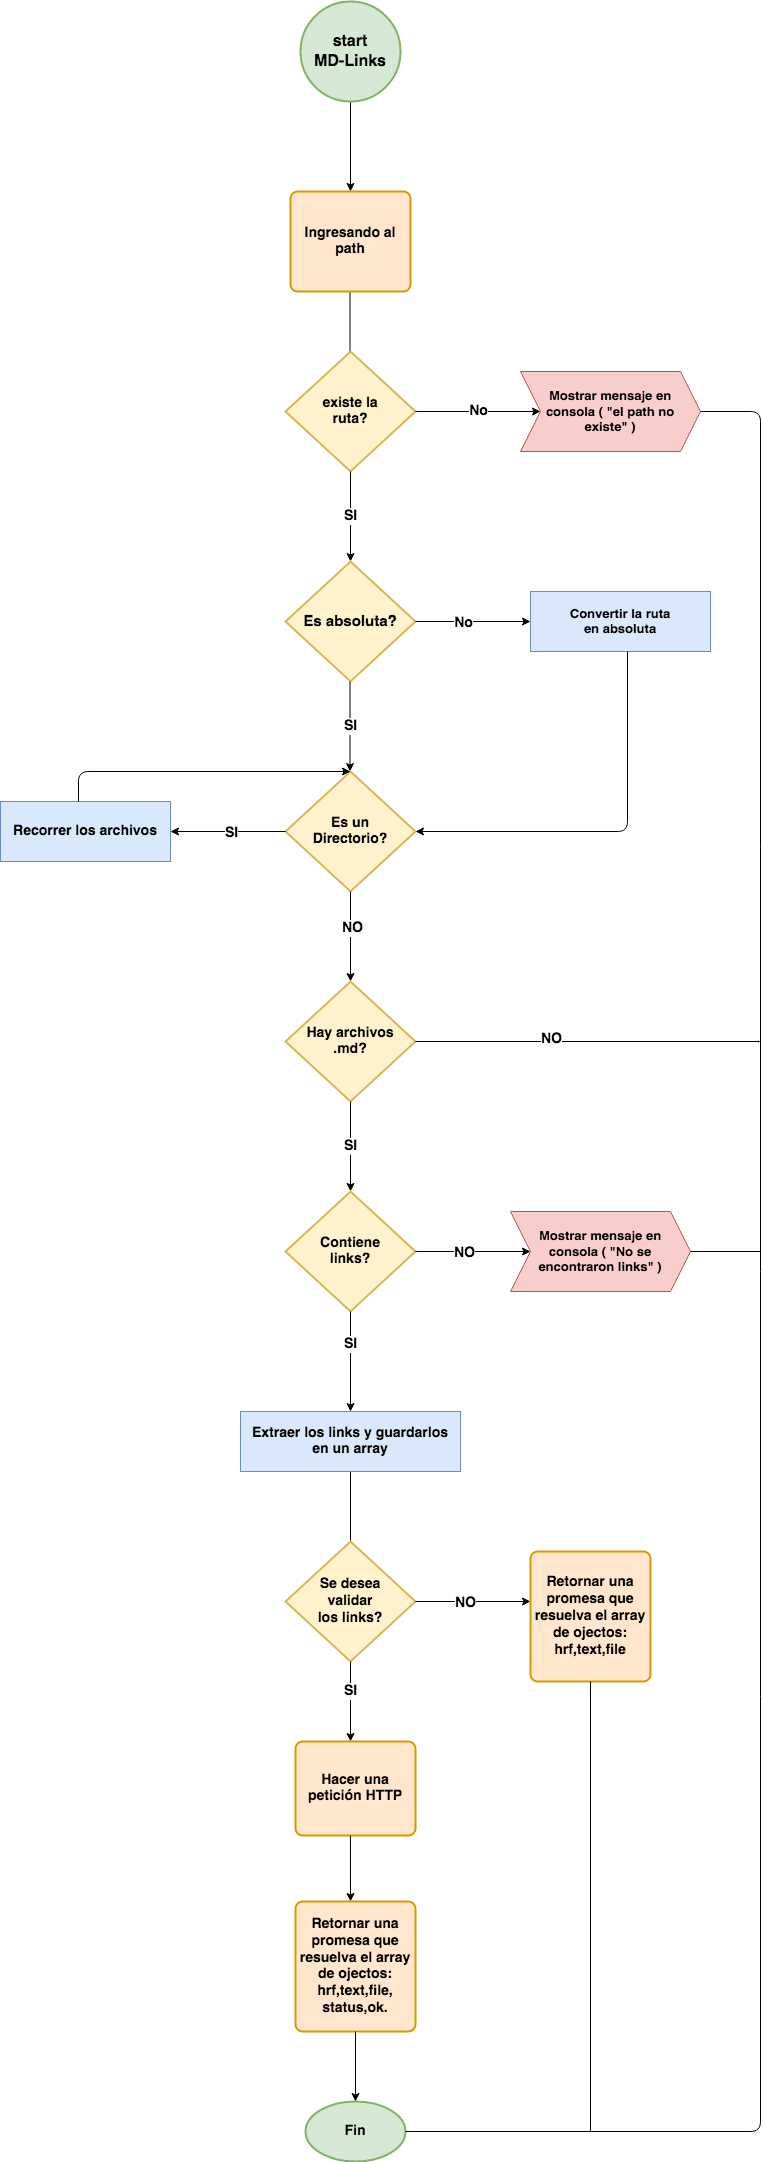

The diagram above was exported from draw.io. Its source (the exported page's mxGraphModel, read from the mxfile embedded in the PNG):
<mxGraphModel dx="742" dy="437" grid="1" gridSize="10" guides="1" tooltips="1" connect="1" arrows="1" fold="1" page="1" pageScale="1" pageWidth="827" pageHeight="1169" math="0" shadow="0">
  <root>
    <mxCell id="0" />
    <mxCell id="1" parent="0" />
    <mxCell id="Nhodesy81nmaIDaul8mD-3" value="" style="edgeStyle=orthogonalEdgeStyle;rounded=0;orthogonalLoop=1;jettySize=auto;html=1;" parent="1" source="Nhodesy81nmaIDaul8mD-1" edge="1">
      <mxGeometry relative="1" as="geometry">
        <mxPoint x="390" y="210" as="targetPoint" />
      </mxGeometry>
    </mxCell>
    <mxCell id="Nhodesy81nmaIDaul8mD-1" value="&lt;div style=&quot;font-size: 16px&quot;&gt;&lt;font style=&quot;font-size: 16px&quot;&gt;&lt;b&gt;start&lt;/b&gt;&lt;/font&gt;&lt;/div&gt;&lt;div style=&quot;font-size: 16px&quot;&gt;&lt;font style=&quot;font-size: 16px&quot;&gt;&lt;b&gt;MD-Links&lt;br&gt;&lt;/b&gt;&lt;/font&gt;&lt;/div&gt;" style="strokeWidth=2;html=1;shape=mxgraph.flowchart.start_2;whiteSpace=wrap;fillColor=#d5e8d4;strokeColor=#82b366;" parent="1" vertex="1">
      <mxGeometry x="340" y="20" width="100" height="100" as="geometry" />
    </mxCell>
    <mxCell id="Nhodesy81nmaIDaul8mD-4" value="" style="endArrow=none;html=1;entryX=0.5;entryY=1;entryDx=0;entryDy=0;" parent="1" edge="1">
      <mxGeometry width="50" height="50" relative="1" as="geometry">
        <mxPoint x="389.5" y="380" as="sourcePoint" />
        <mxPoint x="389.5" y="310" as="targetPoint" />
      </mxGeometry>
    </mxCell>
    <mxCell id="Nhodesy81nmaIDaul8mD-5" value="&lt;div style=&quot;font-size: 14px&quot;&gt;&lt;font style=&quot;font-size: 14px&quot;&gt;&lt;b&gt;existe la&lt;/b&gt;&lt;/font&gt;&lt;/div&gt;&lt;div style=&quot;font-size: 14px&quot;&gt;&lt;font style=&quot;font-size: 14px&quot;&gt;&lt;b&gt;ruta?&lt;br&gt;&lt;/b&gt;&lt;/font&gt;&lt;/div&gt;" style="strokeWidth=2;html=1;shape=mxgraph.flowchart.decision;whiteSpace=wrap;fillColor=#fff2cc;strokeColor=#d6b656;" parent="1" vertex="1">
      <mxGeometry x="325" y="370" width="130" height="120" as="geometry" />
    </mxCell>
    <mxCell id="Nhodesy81nmaIDaul8mD-6" value="&lt;font style=&quot;font-size: 14px&quot;&gt;&lt;b&gt;No&lt;/b&gt;&lt;/font&gt;" style="endArrow=classic;html=1;exitX=1;exitY=0.5;exitDx=0;exitDy=0;exitPerimeter=0;" parent="1" source="Nhodesy81nmaIDaul8mD-5" edge="1">
      <mxGeometry width="50" height="50" relative="1" as="geometry">
        <mxPoint x="460" y="430" as="sourcePoint" />
        <mxPoint x="580" y="430" as="targetPoint" />
      </mxGeometry>
    </mxCell>
    <mxCell id="Nhodesy81nmaIDaul8mD-7" value="&lt;font size=&quot;1&quot;&gt;&lt;b style=&quot;font-size: 14px&quot;&gt;SI&lt;/b&gt;&lt;/font&gt;" style="endArrow=classic;html=1;exitX=0.5;exitY=1;exitDx=0;exitDy=0;exitPerimeter=0;" parent="1" source="Nhodesy81nmaIDaul8mD-5" edge="1">
      <mxGeometry width="50" height="50" relative="1" as="geometry">
        <mxPoint x="380" y="580" as="sourcePoint" />
        <mxPoint x="390" y="580" as="targetPoint" />
      </mxGeometry>
    </mxCell>
    <mxCell id="Nhodesy81nmaIDaul8mD-8" value="&lt;div style=&quot;font-size: 13px&quot;&gt;&lt;font style=&quot;font-size: 13px&quot;&gt;&lt;b&gt;Mostrar mensaje en &lt;br&gt;&lt;/b&gt;&lt;/font&gt;&lt;/div&gt;&lt;div style=&quot;font-size: 13px&quot;&gt;&lt;font style=&quot;font-size: 13px&quot;&gt;&lt;b&gt;consola ( &quot;el path no&lt;/b&gt;&lt;/font&gt;&lt;/div&gt;&lt;div style=&quot;font-size: 13px&quot;&gt;&lt;font style=&quot;font-size: 13px&quot;&gt;&lt;b&gt;existe&quot; )&lt;br&gt;&lt;/b&gt;&lt;/font&gt;&lt;/div&gt;" style="shape=step;perimeter=stepPerimeter;whiteSpace=wrap;html=1;fixedSize=1;fillColor=#f8cecc;strokeColor=#b85450;" parent="1" vertex="1">
      <mxGeometry x="560" y="390" width="180" height="80" as="geometry" />
    </mxCell>
    <mxCell id="Nhodesy81nmaIDaul8mD-10" value="&lt;font style=&quot;font-size: 15px&quot;&gt;&lt;b&gt;Es absoluta?&lt;/b&gt;&lt;/font&gt;" style="strokeWidth=2;html=1;shape=mxgraph.flowchart.decision;whiteSpace=wrap;fillColor=#fff2cc;strokeColor=#d6b656;" parent="1" vertex="1">
      <mxGeometry x="325" y="580" width="130" height="120" as="geometry" />
    </mxCell>
    <mxCell id="Nhodesy81nmaIDaul8mD-11" value="" style="endArrow=classic;html=1;exitX=1;exitY=0.5;exitDx=0;exitDy=0;exitPerimeter=0;" parent="1" source="Nhodesy81nmaIDaul8mD-10" edge="1">
      <mxGeometry width="50" height="50" relative="1" as="geometry">
        <mxPoint x="480" y="770" as="sourcePoint" />
        <mxPoint x="570" y="640" as="targetPoint" />
      </mxGeometry>
    </mxCell>
    <mxCell id="Nhodesy81nmaIDaul8mD-14" value="&lt;font size=&quot;1&quot;&gt;&lt;b style=&quot;font-size: 14px&quot;&gt;No&lt;/b&gt;&lt;/font&gt;" style="edgeLabel;html=1;align=center;verticalAlign=middle;resizable=0;points=[];" parent="Nhodesy81nmaIDaul8mD-11" vertex="1" connectable="0">
      <mxGeometry x="-0.1826" y="-1" relative="1" as="geometry">
        <mxPoint as="offset" />
      </mxGeometry>
    </mxCell>
    <mxCell id="Nhodesy81nmaIDaul8mD-12" value="&lt;div style=&quot;font-size: 14px&quot;&gt;&lt;font style=&quot;font-size: 14px&quot;&gt;&lt;b&gt;Ingresando al&lt;/b&gt;&lt;/font&gt;&lt;/div&gt;&lt;div style=&quot;font-size: 14px&quot;&gt;&lt;font style=&quot;font-size: 14px&quot;&gt;&lt;b&gt;path&lt;br&gt;&lt;/b&gt;&lt;/font&gt;&lt;/div&gt;" style="rounded=1;whiteSpace=wrap;html=1;absoluteArcSize=1;arcSize=14;strokeWidth=2;fillColor=#ffe6cc;strokeColor=#d79b00;" parent="1" vertex="1">
      <mxGeometry x="330" y="210" width="120" height="100" as="geometry" />
    </mxCell>
    <mxCell id="Nhodesy81nmaIDaul8mD-13" value="&lt;div style=&quot;font-size: 13px&quot;&gt;&lt;font style=&quot;font-size: 13px&quot;&gt;&lt;b&gt;Convertir la ruta &lt;br&gt;&lt;/b&gt;&lt;/font&gt;&lt;/div&gt;&lt;div style=&quot;font-size: 13px&quot;&gt;&lt;font style=&quot;font-size: 13px&quot;&gt;&lt;b&gt;en absoluta&lt;/b&gt;&lt;/font&gt;&lt;/div&gt;" style="rounded=0;whiteSpace=wrap;html=1;fillColor=#dae8fc;strokeColor=#6c8ebf;" parent="1" vertex="1">
      <mxGeometry x="570" y="610" width="180" height="60" as="geometry" />
    </mxCell>
    <mxCell id="Nhodesy81nmaIDaul8mD-15" value="&lt;font size=&quot;1&quot;&gt;&lt;b style=&quot;font-size: 14px&quot;&gt;SI&lt;/b&gt;&lt;/font&gt;" style="endArrow=classic;html=1;exitX=0.5;exitY=1;exitDx=0;exitDy=0;exitPerimeter=0;" parent="1" edge="1">
      <mxGeometry width="50" height="50" relative="1" as="geometry">
        <mxPoint x="389.5" y="700" as="sourcePoint" />
        <mxPoint x="389.5" y="790" as="targetPoint" />
      </mxGeometry>
    </mxCell>
    <mxCell id="Nhodesy81nmaIDaul8mD-16" value="&lt;div style=&quot;font-size: 14px&quot;&gt;&lt;font style=&quot;font-size: 14px&quot;&gt;&lt;b&gt;Es un &lt;br&gt;&lt;/b&gt;&lt;/font&gt;&lt;/div&gt;&lt;div style=&quot;font-size: 14px&quot;&gt;&lt;font style=&quot;font-size: 14px&quot;&gt;&lt;b&gt;Directorio?&lt;/b&gt;&lt;/font&gt;&lt;/div&gt;" style="strokeWidth=2;html=1;shape=mxgraph.flowchart.decision;whiteSpace=wrap;fillColor=#fff2cc;strokeColor=#d6b656;" parent="1" vertex="1">
      <mxGeometry x="325" y="790" width="130" height="120" as="geometry" />
    </mxCell>
    <mxCell id="y5ONByVw6qLrIVtaM2cy-1" value="" style="endArrow=classic;html=1;entryX=1;entryY=0.5;entryDx=0;entryDy=0;entryPerimeter=0;" parent="1" target="Nhodesy81nmaIDaul8mD-16" edge="1">
      <mxGeometry width="50" height="50" relative="1" as="geometry">
        <mxPoint x="667" y="670" as="sourcePoint" />
        <mxPoint x="480" y="790" as="targetPoint" />
        <Array as="points">
          <mxPoint x="667" y="850" />
        </Array>
      </mxGeometry>
    </mxCell>
    <mxCell id="y5ONByVw6qLrIVtaM2cy-2" value="" style="endArrow=classic;html=1;exitX=0.5;exitY=1;exitDx=0;exitDy=0;exitPerimeter=0;" parent="1" source="Nhodesy81nmaIDaul8mD-16" edge="1">
      <mxGeometry width="50" height="50" relative="1" as="geometry">
        <mxPoint x="430" y="970" as="sourcePoint" />
        <mxPoint x="390" y="1000" as="targetPoint" />
      </mxGeometry>
    </mxCell>
    <mxCell id="y5ONByVw6qLrIVtaM2cy-4" value="&lt;font size=&quot;1&quot;&gt;&lt;b style=&quot;font-size: 14px&quot;&gt;NO&lt;/b&gt;&lt;/font&gt;" style="edgeLabel;html=1;align=center;verticalAlign=middle;resizable=0;points=[];" parent="y5ONByVw6qLrIVtaM2cy-2" vertex="1" connectable="0">
      <mxGeometry x="-0.2" y="1" relative="1" as="geometry">
        <mxPoint as="offset" />
      </mxGeometry>
    </mxCell>
    <mxCell id="y5ONByVw6qLrIVtaM2cy-3" value="" style="endArrow=classic;html=1;exitX=0;exitY=0.5;exitDx=0;exitDy=0;exitPerimeter=0;" parent="1" source="Nhodesy81nmaIDaul8mD-16" edge="1">
      <mxGeometry width="50" height="50" relative="1" as="geometry">
        <mxPoint x="320" y="850" as="sourcePoint" />
        <mxPoint x="210" y="850" as="targetPoint" />
      </mxGeometry>
    </mxCell>
    <mxCell id="y5ONByVw6qLrIVtaM2cy-5" value="&lt;font style=&quot;font-size: 14px&quot;&gt;&lt;b&gt;SI&lt;/b&gt;&lt;/font&gt;" style="edgeLabel;html=1;align=center;verticalAlign=middle;resizable=0;points=[];" parent="y5ONByVw6qLrIVtaM2cy-3" vertex="1" connectable="0">
      <mxGeometry x="-0.0435" y="1" relative="1" as="geometry">
        <mxPoint as="offset" />
      </mxGeometry>
    </mxCell>
    <mxCell id="y5ONByVw6qLrIVtaM2cy-6" value="&lt;font style=&quot;font-size: 14px&quot;&gt;&lt;b&gt;Recorrer los archivos&lt;/b&gt;&lt;/font&gt;" style="rounded=0;whiteSpace=wrap;html=1;fillColor=#dae8fc;strokeColor=#6c8ebf;" parent="1" vertex="1">
      <mxGeometry x="40" y="820" width="170" height="60" as="geometry" />
    </mxCell>
    <mxCell id="y5ONByVw6qLrIVtaM2cy-8" value="" style="endArrow=classic;html=1;exitX=0.459;exitY=0;exitDx=0;exitDy=0;exitPerimeter=0;entryX=0.5;entryY=0;entryDx=0;entryDy=0;entryPerimeter=0;" parent="1" source="y5ONByVw6qLrIVtaM2cy-6" target="Nhodesy81nmaIDaul8mD-16" edge="1">
      <mxGeometry width="50" height="50" relative="1" as="geometry">
        <mxPoint x="390" y="840" as="sourcePoint" />
        <mxPoint x="380" y="790" as="targetPoint" />
        <Array as="points">
          <mxPoint x="118" y="790" />
        </Array>
      </mxGeometry>
    </mxCell>
    <mxCell id="y5ONByVw6qLrIVtaM2cy-9" value="&lt;div style=&quot;font-size: 14px&quot;&gt;&lt;font style=&quot;font-size: 14px&quot;&gt;&lt;b&gt;Hay archivos&lt;/b&gt;&lt;/font&gt;&lt;/div&gt;&lt;div style=&quot;font-size: 14px&quot;&gt;&lt;font style=&quot;font-size: 14px&quot;&gt;&lt;b&gt;.md?&lt;br&gt;&lt;/b&gt;&lt;/font&gt;&lt;/div&gt;" style="strokeWidth=2;html=1;shape=mxgraph.flowchart.decision;whiteSpace=wrap;fillColor=#fff2cc;strokeColor=#d6b656;" parent="1" vertex="1">
      <mxGeometry x="325" y="1000" width="130" height="120" as="geometry" />
    </mxCell>
    <mxCell id="y5ONByVw6qLrIVtaM2cy-10" value="" style="endArrow=classic;html=1;exitX=1;exitY=0.5;exitDx=0;exitDy=0;exitPerimeter=0;endSize=0;" parent="1" source="y5ONByVw6qLrIVtaM2cy-9" edge="1">
      <mxGeometry width="50" height="50" relative="1" as="geometry">
        <mxPoint x="370" y="1130" as="sourcePoint" />
        <mxPoint x="800" y="1060" as="targetPoint" />
      </mxGeometry>
    </mxCell>
    <mxCell id="y5ONByVw6qLrIVtaM2cy-11" value="&lt;font size=&quot;1&quot;&gt;&lt;b style=&quot;font-size: 14px&quot;&gt;NO&lt;/b&gt;&lt;/font&gt;" style="edgeLabel;html=1;align=center;verticalAlign=middle;resizable=0;points=[];" parent="y5ONByVw6qLrIVtaM2cy-10" vertex="1" connectable="0">
      <mxGeometry x="-0.2174" y="3" relative="1" as="geometry">
        <mxPoint as="offset" />
      </mxGeometry>
    </mxCell>
    <mxCell id="y5ONByVw6qLrIVtaM2cy-12" value="&lt;font size=&quot;1&quot;&gt;&lt;b style=&quot;font-size: 14px&quot;&gt;SI&lt;/b&gt;&lt;/font&gt;" style="endArrow=classic;html=1;exitX=0.5;exitY=1;exitDx=0;exitDy=0;exitPerimeter=0;" parent="1" source="y5ONByVw6qLrIVtaM2cy-9" edge="1">
      <mxGeometry width="50" height="50" relative="1" as="geometry">
        <mxPoint x="370" y="1090" as="sourcePoint" />
        <mxPoint x="390" y="1210" as="targetPoint" />
      </mxGeometry>
    </mxCell>
    <mxCell id="y5ONByVw6qLrIVtaM2cy-14" value="&lt;div&gt;&lt;font style=&quot;font-size: 14px&quot;&gt;&lt;b&gt;Contiene &lt;br&gt;&lt;/b&gt;&lt;/font&gt;&lt;/div&gt;&lt;div&gt;&lt;font style=&quot;font-size: 14px&quot;&gt;&lt;b&gt;links?&lt;/b&gt;&lt;/font&gt;&lt;/div&gt;" style="strokeWidth=2;html=1;shape=mxgraph.flowchart.decision;whiteSpace=wrap;fillColor=#fff2cc;strokeColor=#d6b656;" parent="1" vertex="1">
      <mxGeometry x="325" y="1210" width="130" height="120" as="geometry" />
    </mxCell>
    <mxCell id="y5ONByVw6qLrIVtaM2cy-15" value="" style="endArrow=classic;html=1;exitX=0.5;exitY=1;exitDx=0;exitDy=0;exitPerimeter=0;" parent="1" source="y5ONByVw6qLrIVtaM2cy-14" edge="1">
      <mxGeometry width="50" height="50" relative="1" as="geometry">
        <mxPoint x="420" y="1340" as="sourcePoint" />
        <mxPoint x="390" y="1430" as="targetPoint" />
      </mxGeometry>
    </mxCell>
    <mxCell id="y5ONByVw6qLrIVtaM2cy-22" value="&lt;font size=&quot;1&quot;&gt;&lt;b style=&quot;font-size: 14px&quot;&gt;SI&lt;/b&gt;&lt;/font&gt;" style="edgeLabel;html=1;align=center;verticalAlign=middle;resizable=0;points=[];" parent="y5ONByVw6qLrIVtaM2cy-15" vertex="1" connectable="0">
      <mxGeometry x="-0.36" y="-1" relative="1" as="geometry">
        <mxPoint as="offset" />
      </mxGeometry>
    </mxCell>
    <mxCell id="y5ONByVw6qLrIVtaM2cy-16" value="" style="endArrow=classic;html=1;exitX=1;exitY=0.5;exitDx=0;exitDy=0;exitPerimeter=0;" parent="1" source="y5ONByVw6qLrIVtaM2cy-14" edge="1">
      <mxGeometry width="50" height="50" relative="1" as="geometry">
        <mxPoint x="460" y="1270" as="sourcePoint" />
        <mxPoint x="570" y="1270" as="targetPoint" />
      </mxGeometry>
    </mxCell>
    <mxCell id="y5ONByVw6qLrIVtaM2cy-21" value="&lt;font size=&quot;1&quot;&gt;&lt;b style=&quot;font-size: 14px&quot;&gt;NO&lt;/b&gt;&lt;/font&gt;" style="edgeLabel;html=1;align=center;verticalAlign=middle;resizable=0;points=[];" parent="y5ONByVw6qLrIVtaM2cy-16" vertex="1" connectable="0">
      <mxGeometry x="-0.1652" y="-1" relative="1" as="geometry">
        <mxPoint as="offset" />
      </mxGeometry>
    </mxCell>
    <mxCell id="y5ONByVw6qLrIVtaM2cy-19" value="&lt;div style=&quot;font-size: 13px&quot;&gt;&lt;font style=&quot;font-size: 13px&quot;&gt;&lt;b&gt;Mostrar mensaje en &lt;br&gt;&lt;/b&gt;&lt;/font&gt;&lt;/div&gt;&lt;div style=&quot;font-size: 13px&quot;&gt;&lt;font style=&quot;font-size: 13px&quot;&gt;&lt;b&gt;consola ( &quot;No se encontraron links&quot; )&lt;br&gt;&lt;/b&gt;&lt;/font&gt;&lt;/div&gt;" style="shape=step;perimeter=stepPerimeter;whiteSpace=wrap;html=1;fixedSize=1;fillColor=#f8cecc;strokeColor=#b85450;" parent="1" vertex="1">
      <mxGeometry x="550" y="1230" width="180" height="80" as="geometry" />
    </mxCell>
    <mxCell id="y5ONByVw6qLrIVtaM2cy-23" value="" style="endArrow=none;html=1;entryX=0.5;entryY=1;entryDx=0;entryDy=0;" parent="1" target="y5ONByVw6qLrIVtaM2cy-29" edge="1">
      <mxGeometry width="50" height="50" relative="1" as="geometry">
        <mxPoint x="390" y="1570" as="sourcePoint" />
        <mxPoint x="345" y="1530" as="targetPoint" />
      </mxGeometry>
    </mxCell>
    <mxCell id="y5ONByVw6qLrIVtaM2cy-24" value="&lt;div style=&quot;font-size: 14px&quot;&gt;&lt;font style=&quot;font-size: 14px&quot;&gt;&lt;b&gt;Se desea &lt;br&gt;&lt;/b&gt;&lt;/font&gt;&lt;/div&gt;&lt;div style=&quot;font-size: 14px&quot;&gt;&lt;font style=&quot;font-size: 14px&quot;&gt;&lt;b&gt;validar &lt;br&gt;&lt;/b&gt;&lt;/font&gt;&lt;/div&gt;&lt;div style=&quot;font-size: 14px&quot;&gt;&lt;font style=&quot;font-size: 14px&quot;&gt;&lt;b&gt;los links?&lt;br&gt;&lt;/b&gt;&lt;/font&gt;&lt;/div&gt;" style="strokeWidth=2;html=1;shape=mxgraph.flowchart.decision;whiteSpace=wrap;fillColor=#fff2cc;strokeColor=#d6b656;" parent="1" vertex="1">
      <mxGeometry x="325" y="1560" width="130" height="120" as="geometry" />
    </mxCell>
    <mxCell id="y5ONByVw6qLrIVtaM2cy-25" value="" style="endArrow=classic;html=1;exitX=1;exitY=0.5;exitDx=0;exitDy=0;exitPerimeter=0;" parent="1" source="y5ONByVw6qLrIVtaM2cy-24" edge="1">
      <mxGeometry width="50" height="50" relative="1" as="geometry">
        <mxPoint x="470" y="1730" as="sourcePoint" />
        <mxPoint x="570" y="1620" as="targetPoint" />
      </mxGeometry>
    </mxCell>
    <mxCell id="y5ONByVw6qLrIVtaM2cy-26" value="&lt;font size=&quot;1&quot;&gt;&lt;b style=&quot;font-size: 14px&quot;&gt;NO&lt;/b&gt;&lt;/font&gt;" style="edgeLabel;html=1;align=center;verticalAlign=middle;resizable=0;points=[];" parent="y5ONByVw6qLrIVtaM2cy-25" vertex="1" connectable="0">
      <mxGeometry x="-0.1429" y="-1" relative="1" as="geometry">
        <mxPoint as="offset" />
      </mxGeometry>
    </mxCell>
    <mxCell id="y5ONByVw6qLrIVtaM2cy-27" value="" style="endArrow=classic;html=1;exitX=0.5;exitY=1;exitDx=0;exitDy=0;exitPerimeter=0;" parent="1" source="y5ONByVw6qLrIVtaM2cy-24" edge="1">
      <mxGeometry width="50" height="50" relative="1" as="geometry">
        <mxPoint x="400" y="1779" as="sourcePoint" />
        <mxPoint x="390" y="1760" as="targetPoint" />
      </mxGeometry>
    </mxCell>
    <mxCell id="y5ONByVw6qLrIVtaM2cy-28" value="&lt;font size=&quot;1&quot;&gt;&lt;b style=&quot;font-size: 14px&quot;&gt;SI&lt;/b&gt;&lt;/font&gt;" style="edgeLabel;html=1;align=center;verticalAlign=middle;resizable=0;points=[];" parent="y5ONByVw6qLrIVtaM2cy-27" vertex="1" connectable="0">
      <mxGeometry x="-0.2857" y="-1" relative="1" as="geometry">
        <mxPoint as="offset" />
      </mxGeometry>
    </mxCell>
    <mxCell id="y5ONByVw6qLrIVtaM2cy-29" value="&lt;div&gt;&lt;font style=&quot;font-size: 14px&quot;&gt;&lt;b&gt;Extraer los links y guardarlos&lt;/b&gt;&lt;/font&gt;&lt;/div&gt;&lt;div&gt;&lt;font style=&quot;font-size: 14px&quot;&gt;&lt;b&gt; en un array&lt;/b&gt;&lt;/font&gt;&lt;/div&gt;" style="rounded=0;whiteSpace=wrap;html=1;fillColor=#dae8fc;strokeColor=#6c8ebf;" parent="1" vertex="1">
      <mxGeometry x="280" y="1430" width="220" height="60" as="geometry" />
    </mxCell>
    <mxCell id="y5ONByVw6qLrIVtaM2cy-31" value="&lt;font style=&quot;font-size: 14px&quot;&gt;&lt;b&gt;Retornar una promesa que resuelva el array de ojectos: hrf,text,file&lt;/b&gt;&lt;/font&gt;" style="rounded=1;whiteSpace=wrap;html=1;absoluteArcSize=1;arcSize=14;strokeWidth=2;fillColor=#ffe6cc;strokeColor=#d79b00;" parent="1" vertex="1">
      <mxGeometry x="570" y="1570" width="120" height="130" as="geometry" />
    </mxCell>
    <mxCell id="y5ONByVw6qLrIVtaM2cy-32" value="&lt;div style=&quot;font-size: 14px&quot;&gt;&lt;font style=&quot;font-size: 14px&quot;&gt;&lt;b&gt;Hacer una petición HTTP&lt;/b&gt;&lt;/font&gt;&lt;/div&gt;" style="rounded=1;whiteSpace=wrap;html=1;absoluteArcSize=1;arcSize=14;strokeWidth=2;fillColor=#ffe6cc;strokeColor=#d79b00;" parent="1" vertex="1">
      <mxGeometry x="335" y="1760" width="120" height="94" as="geometry" />
    </mxCell>
    <mxCell id="y5ONByVw6qLrIVtaM2cy-33" value="" style="endArrow=classic;html=1;exitX=0.458;exitY=1;exitDx=0;exitDy=0;exitPerimeter=0;" parent="1" source="y5ONByVw6qLrIVtaM2cy-32" edge="1">
      <mxGeometry width="50" height="50" relative="1" as="geometry">
        <mxPoint x="390" y="1860" as="sourcePoint" />
        <mxPoint x="390" y="1920" as="targetPoint" />
      </mxGeometry>
    </mxCell>
    <mxCell id="y5ONByVw6qLrIVtaM2cy-34" value="&lt;div&gt;&lt;font style=&quot;font-size: 14px&quot;&gt;&lt;b&gt;Retornar una promesa que resuelva el array de ojectos: hrf,text,file,&lt;/b&gt;&lt;/font&gt;&lt;/div&gt;&lt;div&gt;&lt;font style=&quot;font-size: 14px&quot;&gt;&lt;b&gt;status,ok.&lt;br&gt;&lt;/b&gt;&lt;/font&gt;&lt;/div&gt;" style="rounded=1;whiteSpace=wrap;html=1;absoluteArcSize=1;arcSize=14;strokeWidth=2;fillColor=#ffe6cc;strokeColor=#d79b00;" parent="1" vertex="1">
      <mxGeometry x="335" y="1920" width="120" height="130" as="geometry" />
    </mxCell>
    <mxCell id="y5ONByVw6qLrIVtaM2cy-35" value="" style="endArrow=classic;html=1;exitX=0.5;exitY=1;exitDx=0;exitDy=0;" parent="1" source="y5ONByVw6qLrIVtaM2cy-34" edge="1">
      <mxGeometry width="50" height="50" relative="1" as="geometry">
        <mxPoint x="380" y="2080" as="sourcePoint" />
        <mxPoint x="395" y="2120" as="targetPoint" />
      </mxGeometry>
    </mxCell>
    <mxCell id="y5ONByVw6qLrIVtaM2cy-36" value="&lt;font size=&quot;1&quot;&gt;&lt;b style=&quot;font-size: 14px&quot;&gt;Fin&lt;/b&gt;&lt;/font&gt;" style="strokeWidth=2;html=1;shape=mxgraph.flowchart.start_1;whiteSpace=wrap;fillColor=#d5e8d4;strokeColor=#82b366;" parent="1" vertex="1">
      <mxGeometry x="345" y="2120" width="100" height="60" as="geometry" />
    </mxCell>
    <mxCell id="y5ONByVw6qLrIVtaM2cy-37" value="" style="endArrow=none;html=1;entryX=1;entryY=0.5;entryDx=0;entryDy=0;exitX=1;exitY=0.5;exitDx=0;exitDy=0;exitPerimeter=0;" parent="1" source="y5ONByVw6qLrIVtaM2cy-36" target="Nhodesy81nmaIDaul8mD-8" edge="1">
      <mxGeometry width="50" height="50" relative="1" as="geometry">
        <mxPoint x="510" y="630" as="sourcePoint" />
        <mxPoint x="560" y="580" as="targetPoint" />
        <Array as="points">
          <mxPoint x="800" y="2150" />
          <mxPoint x="800" y="430" />
        </Array>
      </mxGeometry>
    </mxCell>
    <mxCell id="y5ONByVw6qLrIVtaM2cy-39" value="" style="endArrow=none;html=1;exitX=1;exitY=0.5;exitDx=0;exitDy=0;" parent="1" source="y5ONByVw6qLrIVtaM2cy-19" edge="1">
      <mxGeometry width="50" height="50" relative="1" as="geometry">
        <mxPoint x="510" y="1340" as="sourcePoint" />
        <mxPoint x="800" y="1270" as="targetPoint" />
      </mxGeometry>
    </mxCell>
    <mxCell id="y5ONByVw6qLrIVtaM2cy-41" value="" style="endArrow=none;html=1;entryX=0.5;entryY=1;entryDx=0;entryDy=0;" parent="1" target="y5ONByVw6qLrIVtaM2cy-31" edge="1">
      <mxGeometry width="50" height="50" relative="1" as="geometry">
        <mxPoint x="630" y="2150" as="sourcePoint" />
        <mxPoint x="560" y="1930" as="targetPoint" />
      </mxGeometry>
    </mxCell>
  </root>
</mxGraphModel>